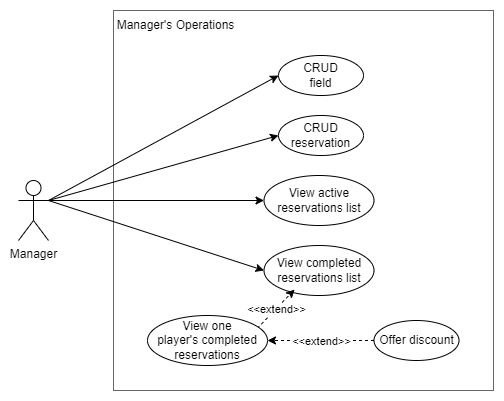

The diagram above was exported from draw.io. Its source (the exported page's mxGraphModel, read from the mxfile embedded in the PNG):
<mxGraphModel dx="1634" dy="737" grid="1" gridSize="10" guides="1" tooltips="1" connect="1" arrows="1" fold="1" page="1" pageScale="1" pageWidth="850" pageHeight="1100" math="0" shadow="0">
  <root>
    <mxCell id="0" />
    <mxCell id="1" parent="0" />
    <mxCell id="Fa76cr-RLl0He4-UkanR-1" value="" style="rounded=0;whiteSpace=wrap;html=1;fillColor=none;fontColor=#333333;strokeColor=#666666;gradientColor=none;" parent="1" vertex="1">
      <mxGeometry x="235" y="110" width="380" height="380" as="geometry" />
    </mxCell>
    <mxCell id="Fa76cr-RLl0He4-UkanR-2" value="Manager's Operations" style="text;html=1;strokeColor=none;fillColor=none;align=center;verticalAlign=middle;whiteSpace=wrap;rounded=0;" parent="1" vertex="1">
      <mxGeometry x="235" y="110" width="125" height="30" as="geometry" />
    </mxCell>
    <mxCell id="Fa76cr-RLl0He4-UkanR-6" value="Manager" style="shape=umlActor;verticalLabelPosition=bottom;verticalAlign=top;html=1;outlineConnect=0;" parent="1" vertex="1">
      <mxGeometry x="140" y="280" width="30" height="60" as="geometry" />
    </mxCell>
    <mxCell id="Fa76cr-RLl0He4-UkanR-7" value="CRUD reservation" style="ellipse;whiteSpace=wrap;html=1;" parent="1" vertex="1">
      <mxGeometry x="400" y="215" width="85" height="40" as="geometry" />
    </mxCell>
    <mxCell id="Fa76cr-RLl0He4-UkanR-8" value="" style="endArrow=classic;html=1;rounded=0;exitX=1;exitY=0.3333333333333333;exitDx=0;exitDy=0;exitPerimeter=0;entryX=0;entryY=0.5;entryDx=0;entryDy=0;" parent="1" source="Fa76cr-RLl0He4-UkanR-6" target="Fa76cr-RLl0He4-UkanR-7" edge="1">
      <mxGeometry width="50" height="50" relative="1" as="geometry">
        <mxPoint x="217.5" y="263" as="sourcePoint" />
        <mxPoint x="383" y="133" as="targetPoint" />
      </mxGeometry>
    </mxCell>
    <mxCell id="Fa76cr-RLl0He4-UkanR-13" value="" style="endArrow=classic;html=1;rounded=0;entryX=0;entryY=0.5;entryDx=0;entryDy=0;exitX=1;exitY=0.3333333333333333;exitDx=0;exitDy=0;exitPerimeter=0;" parent="1" source="Fa76cr-RLl0He4-UkanR-6" target="Fa76cr-RLl0He4-UkanR-14" edge="1">
      <mxGeometry width="50" height="50" relative="1" as="geometry">
        <mxPoint x="165" y="390" as="sourcePoint" />
        <mxPoint x="327.5" y="425" as="targetPoint" />
      </mxGeometry>
    </mxCell>
    <mxCell id="Fa76cr-RLl0He4-UkanR-14" value="CRUD&lt;br&gt;field" style="ellipse;whiteSpace=wrap;html=1;" parent="1" vertex="1">
      <mxGeometry x="400" y="155" width="85" height="40" as="geometry" />
    </mxCell>
    <mxCell id="Fa76cr-RLl0He4-UkanR-19" value="View active reservations list" style="ellipse;whiteSpace=wrap;html=1;" parent="1" vertex="1">
      <mxGeometry x="385.5" y="275" width="110" height="50" as="geometry" />
    </mxCell>
    <mxCell id="Fa76cr-RLl0He4-UkanR-20" value="" style="endArrow=classic;html=1;rounded=0;exitX=1;exitY=0.3333333333333333;exitDx=0;exitDy=0;exitPerimeter=0;entryX=0;entryY=0.5;entryDx=0;entryDy=0;" parent="1" source="Fa76cr-RLl0He4-UkanR-6" target="Fa76cr-RLl0He4-UkanR-19" edge="1">
      <mxGeometry width="50" height="50" relative="1" as="geometry">
        <mxPoint x="160" y="447" as="sourcePoint" />
        <mxPoint x="468" y="484" as="targetPoint" />
      </mxGeometry>
    </mxCell>
    <mxCell id="Fa76cr-RLl0He4-UkanR-23" value="View completed reservations list" style="ellipse;whiteSpace=wrap;html=1;" parent="1" vertex="1">
      <mxGeometry x="385.5" y="345" width="110" height="50" as="geometry" />
    </mxCell>
    <mxCell id="Fa76cr-RLl0He4-UkanR-24" value="" style="endArrow=classic;html=1;rounded=0;exitX=1;exitY=0.3333333333333333;exitDx=0;exitDy=0;exitPerimeter=0;entryX=0;entryY=0.5;entryDx=0;entryDy=0;" parent="1" source="Fa76cr-RLl0He4-UkanR-6" target="Fa76cr-RLl0He4-UkanR-23" edge="1">
      <mxGeometry width="50" height="50" relative="1" as="geometry">
        <mxPoint x="160" y="447" as="sourcePoint" />
        <mxPoint x="466.5" y="541" as="targetPoint" />
      </mxGeometry>
    </mxCell>
    <mxCell id="Fa76cr-RLl0He4-UkanR-26" value="" style="endArrow=classic;html=1;rounded=0;dashed=1;entryX=0.278;entryY=0.88;entryDx=0;entryDy=0;exitX=0.914;exitY=0.26;exitDx=0;exitDy=0;exitPerimeter=0;entryPerimeter=0;" parent="1" source="Fa76cr-RLl0He4-UkanR-28" target="Fa76cr-RLl0He4-UkanR-23" edge="1">
      <mxGeometry relative="1" as="geometry">
        <mxPoint x="577" y="469" as="sourcePoint" />
        <mxPoint x="468.01" y="207" as="targetPoint" />
      </mxGeometry>
    </mxCell>
    <mxCell id="Fa76cr-RLl0He4-UkanR-27" value="&amp;lt;&amp;lt;extend&amp;gt;&amp;gt;" style="edgeLabel;resizable=0;html=1;align=center;verticalAlign=middle;" parent="Fa76cr-RLl0He4-UkanR-26" connectable="0" vertex="1">
      <mxGeometry relative="1" as="geometry" />
    </mxCell>
    <mxCell id="Fa76cr-RLl0He4-UkanR-28" value="View one&lt;br&gt;player's completed reservations" style="ellipse;whiteSpace=wrap;html=1;" parent="1" vertex="1">
      <mxGeometry x="269" y="415" width="120" height="50" as="geometry" />
    </mxCell>
    <mxCell id="Fa76cr-RLl0He4-UkanR-29" value="" style="endArrow=classic;html=1;rounded=0;dashed=1;entryX=1;entryY=0.5;entryDx=0;entryDy=0;exitX=0;exitY=0.5;exitDx=0;exitDy=0;" parent="1" source="Fa76cr-RLl0He4-UkanR-31" target="Fa76cr-RLl0He4-UkanR-28" edge="1">
      <mxGeometry relative="1" as="geometry">
        <mxPoint x="793" y="469" as="sourcePoint" />
        <mxPoint x="407" y="418" as="targetPoint" />
      </mxGeometry>
    </mxCell>
    <mxCell id="Fa76cr-RLl0He4-UkanR-30" value="&amp;lt;&amp;lt;extend&amp;gt;&amp;gt;" style="edgeLabel;resizable=0;html=1;align=center;verticalAlign=middle;" parent="Fa76cr-RLl0He4-UkanR-29" connectable="0" vertex="1">
      <mxGeometry relative="1" as="geometry" />
    </mxCell>
    <mxCell id="Fa76cr-RLl0He4-UkanR-31" value="Offer discount" style="ellipse;whiteSpace=wrap;html=1;" parent="1" vertex="1">
      <mxGeometry x="495.5" y="420" width="85" height="40" as="geometry" />
    </mxCell>
  </root>
</mxGraphModel>